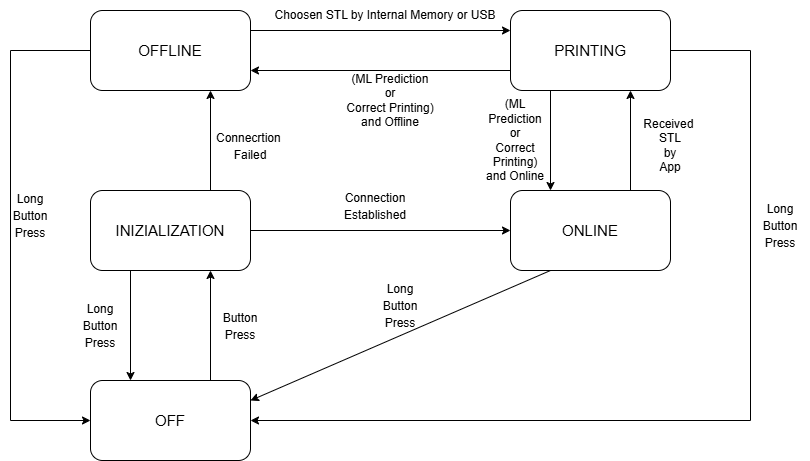

The diagram above was exported from draw.io. Its source (the exported page's mxGraphModel, read from the mxfile embedded in the PNG):
<mxGraphModel dx="1303" dy="659" grid="1" gridSize="10" guides="1" tooltips="1" connect="1" arrows="1" fold="1" page="1" pageScale="1" pageWidth="1169" pageHeight="827" math="0" shadow="0">
  <root>
    <mxCell id="0" />
    <mxCell id="1" parent="0" />
    <mxCell id="NbF-nGNyjmXQXvp3hp1O-1" parent="1" style="rounded=1;whiteSpace=wrap;html=1;" value="&lt;span style=&quot;font-size: 15px;&quot;&gt;OFF&lt;/span&gt;" vertex="1">
      <mxGeometry height="80" width="160" x="280" y="550" as="geometry" />
    </mxCell>
    <mxCell id="NbF-nGNyjmXQXvp3hp1O-3" parent="1" style="rounded=1;whiteSpace=wrap;html=1;" value="&lt;font style=&quot;font-size: 15px;&quot;&gt;INIZIALIZATION&lt;/font&gt;" vertex="1">
      <mxGeometry height="80" width="160" x="280" y="360" as="geometry" />
    </mxCell>
    <mxCell id="NbF-nGNyjmXQXvp3hp1O-4" edge="1" parent="1" style="endArrow=classic;html=1;rounded=0;entryX=0.5;entryY=1;entryDx=0;entryDy=0;" value="">
      <mxGeometry height="50" relative="1" width="50" as="geometry">
        <mxPoint x="400" y="550" as="sourcePoint" />
        <mxPoint x="400" y="440" as="targetPoint" />
      </mxGeometry>
    </mxCell>
    <mxCell id="NbF-nGNyjmXQXvp3hp1O-5" parent="1" style="text;html=1;whiteSpace=wrap;strokeColor=none;fillColor=none;align=center;verticalAlign=middle;rounded=0;fontSize=14;" value="&lt;font style=&quot;font-size: 12px;&quot;&gt;Button Press&lt;/font&gt;" vertex="1">
      <mxGeometry height="30" width="60" x="400" y="480" as="geometry" />
    </mxCell>
    <mxCell id="NbF-nGNyjmXQXvp3hp1O-6" edge="1" parent="1" source="NbF-nGNyjmXQXvp3hp1O-3" style="endArrow=classic;html=1;rounded=0;exitX=0.25;exitY=1;exitDx=0;exitDy=0;entryX=0.25;entryY=0;entryDx=0;entryDy=0;" target="NbF-nGNyjmXQXvp3hp1O-1" value="">
      <mxGeometry height="50" relative="1" width="50" as="geometry">
        <mxPoint x="510" y="550" as="sourcePoint" />
        <mxPoint x="560" y="500" as="targetPoint" />
      </mxGeometry>
    </mxCell>
    <mxCell id="NbF-nGNyjmXQXvp3hp1O-7" parent="1" style="text;html=1;whiteSpace=wrap;strokeColor=none;fillColor=none;align=center;verticalAlign=middle;rounded=0;fontSize=14;" value="&lt;font style=&quot;font-size: 12px;&quot;&gt;Long Button Press&lt;/font&gt;" vertex="1">
      <mxGeometry height="30" width="60" x="260" y="480" as="geometry" />
    </mxCell>
    <mxCell id="NbF-nGNyjmXQXvp3hp1O-10" parent="1" style="rounded=1;whiteSpace=wrap;html=1;" value="&lt;span style=&quot;font-size: 15px;&quot;&gt;OFFLINE&lt;/span&gt;" vertex="1">
      <mxGeometry height="80" width="160" x="280" y="180" as="geometry" />
    </mxCell>
    <mxCell id="NbF-nGNyjmXQXvp3hp1O-11" parent="1" style="rounded=1;whiteSpace=wrap;html=1;" value="&lt;span style=&quot;font-size: 15px;&quot;&gt;ONLINE&lt;/span&gt;" vertex="1">
      <mxGeometry height="80" width="160" x="700" y="360" as="geometry" />
    </mxCell>
    <mxCell id="NbF-nGNyjmXQXvp3hp1O-13" edge="1" parent="1" source="NbF-nGNyjmXQXvp3hp1O-3" style="endArrow=classic;html=1;rounded=0;exitX=0.75;exitY=0;exitDx=0;exitDy=0;entryX=0.75;entryY=1;entryDx=0;entryDy=0;" target="NbF-nGNyjmXQXvp3hp1O-10" value="">
      <mxGeometry height="50" relative="1" width="50" as="geometry">
        <mxPoint x="400" y="330" as="sourcePoint" />
        <mxPoint x="400" y="280" as="targetPoint" />
      </mxGeometry>
    </mxCell>
    <mxCell id="NbF-nGNyjmXQXvp3hp1O-19" edge="1" parent="1" source="NbF-nGNyjmXQXvp3hp1O-10" style="endArrow=classic;html=1;rounded=0;entryX=0;entryY=0.5;entryDx=0;entryDy=0;exitX=0;exitY=0.5;exitDx=0;exitDy=0;" target="NbF-nGNyjmXQXvp3hp1O-1" value="">
      <mxGeometry height="50" relative="1" width="50" as="geometry">
        <Array as="points">
          <mxPoint x="200" y="220" />
          <mxPoint x="200" y="590" />
        </Array>
        <mxPoint x="290" y="430" as="sourcePoint" />
        <mxPoint x="340" y="380" as="targetPoint" />
      </mxGeometry>
    </mxCell>
    <mxCell id="NbF-nGNyjmXQXvp3hp1O-21" parent="1" style="text;html=1;whiteSpace=wrap;strokeColor=none;fillColor=none;align=center;verticalAlign=middle;rounded=0;fontSize=14;" value="&lt;font style=&quot;font-size: 12px;&quot;&gt;Long Button Press&lt;/font&gt;" vertex="1">
      <mxGeometry height="30" width="60" x="190" y="370" as="geometry" />
    </mxCell>
    <mxCell id="NbF-nGNyjmXQXvp3hp1O-22" parent="1" style="text;html=1;whiteSpace=wrap;strokeColor=none;fillColor=none;align=center;verticalAlign=middle;rounded=0;fontSize=14;" value="&lt;font style=&quot;font-size: 12px;&quot;&gt;Connecrtion&amp;nbsp;&lt;/font&gt;&lt;div&gt;&lt;font style=&quot;font-size: 12px;&quot;&gt;Failed&lt;/font&gt;&lt;/div&gt;" vertex="1">
      <mxGeometry height="30" width="60" x="410" y="300" as="geometry" />
    </mxCell>
    <mxCell id="NbF-nGNyjmXQXvp3hp1O-23" edge="1" parent="1" source="NbF-nGNyjmXQXvp3hp1O-3" style="endArrow=classic;html=1;rounded=0;exitX=1;exitY=0.5;exitDx=0;exitDy=0;entryX=0;entryY=0.5;entryDx=0;entryDy=0;" target="NbF-nGNyjmXQXvp3hp1O-11" value="">
      <mxGeometry height="50" relative="1" width="50" as="geometry">
        <mxPoint x="620" y="190" as="sourcePoint" />
        <mxPoint x="670" y="140" as="targetPoint" />
      </mxGeometry>
    </mxCell>
    <mxCell id="NbF-nGNyjmXQXvp3hp1O-24" parent="1" style="text;html=1;whiteSpace=wrap;strokeColor=none;fillColor=none;align=center;verticalAlign=middle;rounded=0;fontSize=14;" value="&lt;span style=&quot;font-size: 12px;&quot;&gt;Connection &lt;br&gt;Established&lt;/span&gt;" vertex="1">
      <mxGeometry height="30" width="60" x="535" y="360" as="geometry" />
    </mxCell>
    <mxCell id="NbF-nGNyjmXQXvp3hp1O-25" edge="1" parent="1" source="NbF-nGNyjmXQXvp3hp1O-11" style="endArrow=classic;html=1;rounded=0;exitX=0.25;exitY=1;exitDx=0;exitDy=0;entryX=1;entryY=0.25;entryDx=0;entryDy=0;" target="NbF-nGNyjmXQXvp3hp1O-1" value="">
      <mxGeometry height="50" relative="1" width="50" as="geometry">
        <Array as="points" />
        <mxPoint x="640" y="560" as="sourcePoint" />
        <mxPoint x="690" y="510" as="targetPoint" />
      </mxGeometry>
    </mxCell>
    <mxCell id="NbF-nGNyjmXQXvp3hp1O-28" parent="1" style="text;html=1;whiteSpace=wrap;strokeColor=none;fillColor=none;align=center;verticalAlign=middle;rounded=0;fontSize=14;" value="&lt;font style=&quot;font-size: 12px;&quot;&gt;Long Button Press&lt;/font&gt;" vertex="1">
      <mxGeometry height="30" width="60" x="560" y="460" as="geometry" />
    </mxCell>
    <mxCell id="NbF-nGNyjmXQXvp3hp1O-29" parent="1" style="rounded=1;whiteSpace=wrap;html=1;" value="&lt;span style=&quot;font-size: 15px;&quot;&gt;PRINTING&lt;/span&gt;" vertex="1">
      <mxGeometry height="80" width="160" x="700" y="180" as="geometry" />
    </mxCell>
    <mxCell id="NbF-nGNyjmXQXvp3hp1O-30" edge="1" parent="1" source="NbF-nGNyjmXQXvp3hp1O-10" style="endArrow=classic;html=1;rounded=0;exitX=1;exitY=0.25;exitDx=0;exitDy=0;entryX=0;entryY=0.25;entryDx=0;entryDy=0;" target="NbF-nGNyjmXQXvp3hp1O-29" value="">
      <mxGeometry height="50" relative="1" width="50" as="geometry">
        <mxPoint x="680" y="380" as="sourcePoint" />
        <mxPoint x="730" y="330" as="targetPoint" />
      </mxGeometry>
    </mxCell>
    <mxCell id="NbF-nGNyjmXQXvp3hp1O-32" parent="1" style="text;html=1;whiteSpace=wrap;strokeColor=none;fillColor=none;align=center;verticalAlign=middle;rounded=0;" value="Choosen STL by Internal Memory or USB" vertex="1">
      <mxGeometry height="30" width="230" x="460" y="170" as="geometry" />
    </mxCell>
    <mxCell id="NbF-nGNyjmXQXvp3hp1O-33" edge="1" parent="1" source="NbF-nGNyjmXQXvp3hp1O-11" style="endArrow=classic;html=1;rounded=0;exitX=0.75;exitY=0;exitDx=0;exitDy=0;entryX=0.75;entryY=1;entryDx=0;entryDy=0;" target="NbF-nGNyjmXQXvp3hp1O-29" value="">
      <mxGeometry height="50" relative="1" width="50" as="geometry">
        <mxPoint x="680" y="280" as="sourcePoint" />
        <mxPoint x="730" y="230" as="targetPoint" />
      </mxGeometry>
    </mxCell>
    <mxCell id="NbF-nGNyjmXQXvp3hp1O-34" parent="1" style="text;html=1;whiteSpace=wrap;strokeColor=none;fillColor=none;align=center;verticalAlign=middle;rounded=0;" value="Received&amp;nbsp;&lt;div&gt;STL&lt;/div&gt;&lt;div&gt;by&lt;/div&gt;&lt;div&gt;App&lt;/div&gt;" vertex="1">
      <mxGeometry height="70" width="80" x="820" y="280" as="geometry" />
    </mxCell>
    <mxCell id="NbF-nGNyjmXQXvp3hp1O-35" edge="1" parent="1" source="NbF-nGNyjmXQXvp3hp1O-29" style="endArrow=classic;html=1;rounded=0;entryX=1;entryY=0.5;entryDx=0;entryDy=0;exitX=1;exitY=0.5;exitDx=0;exitDy=0;" target="NbF-nGNyjmXQXvp3hp1O-1" value="">
      <mxGeometry height="50" relative="1" width="50" as="geometry">
        <Array as="points">
          <mxPoint x="940" y="220" />
          <mxPoint x="940" y="590" />
        </Array>
        <mxPoint x="790" y="340" as="sourcePoint" />
        <mxPoint x="840" y="290" as="targetPoint" />
      </mxGeometry>
    </mxCell>
    <mxCell id="NbF-nGNyjmXQXvp3hp1O-37" edge="1" parent="1" source="NbF-nGNyjmXQXvp3hp1O-29" style="endArrow=classic;html=1;rounded=0;entryX=1;entryY=0.75;entryDx=0;entryDy=0;exitX=0;exitY=0.75;exitDx=0;exitDy=0;" target="NbF-nGNyjmXQXvp3hp1O-10" value="">
      <mxGeometry height="50" relative="1" width="50" as="geometry">
        <mxPoint x="660" y="480" as="sourcePoint" />
        <mxPoint x="710" y="430" as="targetPoint" />
      </mxGeometry>
    </mxCell>
    <mxCell id="NbF-nGNyjmXQXvp3hp1O-39" edge="1" parent="1" source="NbF-nGNyjmXQXvp3hp1O-29" style="endArrow=classic;html=1;rounded=0;exitX=0.25;exitY=1;exitDx=0;exitDy=0;entryX=0.25;entryY=0;entryDx=0;entryDy=0;" target="NbF-nGNyjmXQXvp3hp1O-11" value="">
      <mxGeometry height="50" relative="1" width="50" as="geometry">
        <mxPoint x="660" y="480" as="sourcePoint" />
        <mxPoint x="710" y="430" as="targetPoint" />
      </mxGeometry>
    </mxCell>
    <mxCell id="NbF-nGNyjmXQXvp3hp1O-41" parent="1" style="text;html=1;whiteSpace=wrap;strokeColor=none;fillColor=none;align=center;verticalAlign=middle;rounded=0;" value="(ML Prediction&lt;br&gt;or&lt;div&gt;Correct Printing)&lt;br&gt;and Online&lt;/div&gt;" vertex="1">
      <mxGeometry height="120" width="70" x="670" y="250" as="geometry" />
    </mxCell>
    <mxCell id="NbF-nGNyjmXQXvp3hp1O-42" parent="1" style="text;html=1;whiteSpace=wrap;strokeColor=none;fillColor=none;align=center;verticalAlign=middle;rounded=0;fontSize=14;" value="&lt;font style=&quot;font-size: 12px;&quot;&gt;Long Button Press&lt;/font&gt;" vertex="1">
      <mxGeometry height="30" width="60" x="940" y="380" as="geometry" />
    </mxCell>
    <mxCell id="NbF-nGNyjmXQXvp3hp1O-44" parent="1" style="text;html=1;whiteSpace=wrap;strokeColor=none;fillColor=none;align=center;verticalAlign=middle;rounded=0;" value="(ML Prediction&lt;br&gt;or&lt;div&gt;Correct Printing)&lt;br&gt;and Offline&lt;/div&gt;" vertex="1">
      <mxGeometry height="120" width="90" x="535" y="210" as="geometry" />
    </mxCell>
  </root>
</mxGraphModel>